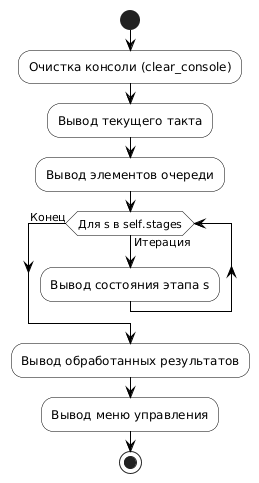

The diagram above was rendered by PlantUML. Its source (embedded in the PNG):
@startuml

skinparam linetype ortho
skinparam ActivityShape octagon
skinparam ConditionEndStyle hline
skinparam DefaultFontName Arial
skinparam ActivityBackgroundColor white
skinparam ActivityBorderColor black
skinparam ConditionBackgroundColor white
skinparam ConditionBorderColor black
skinparam ArrowColor black

start
:Очистка консоли (clear_console);
:Вывод текущего такта;
:Вывод элементов очереди;
while (Для s в self.stages) is (Итерация)
  :Вывод состояния этапа s;
endwhile (Конец)
:Вывод обработанных результатов;
:Вывод меню управления;
stop
@enduml